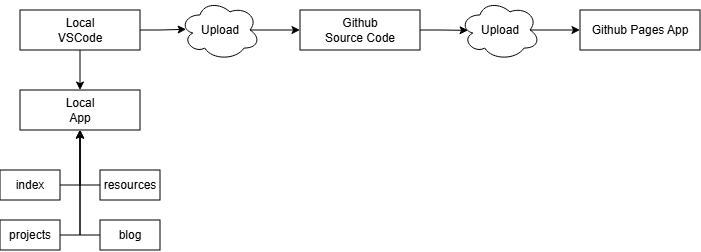

The diagram above was exported from draw.io. Its source (the exported page's mxGraphModel, read from the mxfile embedded in the PNG):
<mxGraphModel dx="984" dy="525" grid="1" gridSize="10" guides="1" tooltips="1" connect="1" arrows="1" fold="1" page="1" pageScale="1" pageWidth="850" pageHeight="1100" math="0" shadow="0">
  <root>
    <mxCell id="0" />
    <mxCell id="1" parent="0" />
    <mxCell id="a6H5r-kOto3LNo-zg8Aj-4" edge="1" parent="1" source="a6H5r-kOto3LNo-zg8Aj-1" style="edgeStyle=orthogonalEdgeStyle;rounded=0;orthogonalLoop=1;jettySize=auto;html=1;exitX=0.5;exitY=1;exitDx=0;exitDy=0;" target="a6H5r-kOto3LNo-zg8Aj-3">
      <mxGeometry relative="1" as="geometry" />
    </mxCell>
    <mxCell id="a6H5r-kOto3LNo-zg8Aj-5" edge="1" parent="1" source="a6H5r-kOto3LNo-zg8Aj-1" style="edgeStyle=orthogonalEdgeStyle;rounded=0;orthogonalLoop=1;jettySize=auto;html=1;exitX=1;exitY=0.5;exitDx=0;exitDy=0;entryX=0.077;entryY=0.489;entryDx=0;entryDy=0;entryPerimeter=0;" target="a6H5r-kOto3LNo-zg8Aj-6">
      <mxGeometry relative="1" as="geometry">
        <mxPoint x="200" y="59.689655172413836" as="targetPoint" />
      </mxGeometry>
    </mxCell>
    <mxCell id="a6H5r-kOto3LNo-zg8Aj-1" parent="1" style="rounded=0;whiteSpace=wrap;html=1;" value="Local&lt;div&gt;VSCode&lt;/div&gt;" vertex="1">
      <mxGeometry height="40" width="120" x="40" y="40" as="geometry" />
    </mxCell>
    <mxCell id="a6H5r-kOto3LNo-zg8Aj-3" parent="1" style="rounded=0;whiteSpace=wrap;html=1;" value="Local&lt;div&gt;App&lt;/div&gt;" vertex="1">
      <mxGeometry height="40" width="120" x="40" y="120" as="geometry" />
    </mxCell>
    <mxCell id="a6H5r-kOto3LNo-zg8Aj-7" edge="1" parent="1" source="a6H5r-kOto3LNo-zg8Aj-6" style="edgeStyle=orthogonalEdgeStyle;rounded=0;orthogonalLoop=1;jettySize=auto;html=1;exitX=0.875;exitY=0.5;exitDx=0;exitDy=0;exitPerimeter=0;">
      <mxGeometry relative="1" as="geometry">
        <mxPoint x="320" y="60" as="targetPoint" />
      </mxGeometry>
    </mxCell>
    <mxCell id="a6H5r-kOto3LNo-zg8Aj-6" parent="1" style="ellipse;shape=cloud;whiteSpace=wrap;html=1;" value="Upload" vertex="1">
      <mxGeometry height="60.31" width="80" x="200" y="29.840000000000003" as="geometry" />
    </mxCell>
    <mxCell id="a6H5r-kOto3LNo-zg8Aj-9" parent="1" style="rounded=0;whiteSpace=wrap;html=1;" value="Github&lt;div&gt;Source Code&lt;/div&gt;" vertex="1">
      <mxGeometry height="40" width="120" x="320" y="40" as="geometry" />
    </mxCell>
    <mxCell id="a6H5r-kOto3LNo-zg8Aj-16" edge="1" parent="1" source="a6H5r-kOto3LNo-zg8Aj-11" style="edgeStyle=orthogonalEdgeStyle;rounded=0;orthogonalLoop=1;jettySize=auto;html=1;exitX=0.875;exitY=0.5;exitDx=0;exitDy=0;exitPerimeter=0;entryX=0;entryY=0.5;entryDx=0;entryDy=0;" target="a6H5r-kOto3LNo-zg8Aj-15">
      <mxGeometry relative="1" as="geometry" />
    </mxCell>
    <mxCell id="a6H5r-kOto3LNo-zg8Aj-11" parent="1" style="ellipse;shape=cloud;whiteSpace=wrap;html=1;" value="Upload" vertex="1">
      <mxGeometry height="60.31" width="80" x="480" y="29.840000000000003" as="geometry" />
    </mxCell>
    <mxCell id="a6H5r-kOto3LNo-zg8Aj-14" edge="1" parent="1" source="a6H5r-kOto3LNo-zg8Aj-9" style="edgeStyle=orthogonalEdgeStyle;rounded=0;orthogonalLoop=1;jettySize=auto;html=1;exitX=1;exitY=0.5;exitDx=0;exitDy=0;entryX=0.101;entryY=0.506;entryDx=0;entryDy=0;entryPerimeter=0;" target="a6H5r-kOto3LNo-zg8Aj-11">
      <mxGeometry relative="1" as="geometry" />
    </mxCell>
    <mxCell id="a6H5r-kOto3LNo-zg8Aj-15" parent="1" style="rounded=0;whiteSpace=wrap;html=1;" value="Github Pages App" vertex="1">
      <mxGeometry height="40" width="120" x="600" y="40" as="geometry" />
    </mxCell>
    <mxCell id="a6H5r-kOto3LNo-zg8Aj-27" edge="1" parent="1" source="a6H5r-kOto3LNo-zg8Aj-17" style="edgeStyle=orthogonalEdgeStyle;rounded=0;orthogonalLoop=1;jettySize=auto;html=1;exitX=1;exitY=0.5;exitDx=0;exitDy=0;">
      <mxGeometry relative="1" as="geometry">
        <mxPoint x="100" y="160" as="targetPoint" />
      </mxGeometry>
    </mxCell>
    <mxCell id="a6H5r-kOto3LNo-zg8Aj-17" parent="1" style="rounded=0;whiteSpace=wrap;html=1;" value="index" vertex="1">
      <mxGeometry height="30" width="60" x="20" y="200" as="geometry" />
    </mxCell>
    <mxCell id="a6H5r-kOto3LNo-zg8Aj-25" edge="1" parent="1" source="a6H5r-kOto3LNo-zg8Aj-18" style="edgeStyle=orthogonalEdgeStyle;rounded=0;orthogonalLoop=1;jettySize=auto;html=1;exitX=1;exitY=0.5;exitDx=0;exitDy=0;">
      <mxGeometry relative="1" as="geometry">
        <mxPoint x="100" y="160" as="targetPoint" />
      </mxGeometry>
    </mxCell>
    <mxCell id="a6H5r-kOto3LNo-zg8Aj-18" parent="1" style="rounded=0;whiteSpace=wrap;html=1;" value="projects" vertex="1">
      <mxGeometry height="30" width="60" x="20" y="250" as="geometry" />
    </mxCell>
    <mxCell id="a6H5r-kOto3LNo-zg8Aj-26" edge="1" parent="1" source="a6H5r-kOto3LNo-zg8Aj-19" style="edgeStyle=orthogonalEdgeStyle;rounded=0;orthogonalLoop=1;jettySize=auto;html=1;exitX=0;exitY=0.5;exitDx=0;exitDy=0;entryX=0.5;entryY=1;entryDx=0;entryDy=0;" target="a6H5r-kOto3LNo-zg8Aj-3">
      <mxGeometry relative="1" as="geometry" />
    </mxCell>
    <mxCell id="a6H5r-kOto3LNo-zg8Aj-19" parent="1" style="rounded=0;whiteSpace=wrap;html=1;" value="resources" vertex="1">
      <mxGeometry height="30" width="60" x="120" y="200" as="geometry" />
    </mxCell>
    <mxCell id="a6H5r-kOto3LNo-zg8Aj-22" edge="1" parent="1" source="a6H5r-kOto3LNo-zg8Aj-21" style="edgeStyle=orthogonalEdgeStyle;rounded=0;orthogonalLoop=1;jettySize=auto;html=1;exitX=0;exitY=0.5;exitDx=0;exitDy=0;" target="a6H5r-kOto3LNo-zg8Aj-3">
      <mxGeometry relative="1" as="geometry" />
    </mxCell>
    <mxCell id="a6H5r-kOto3LNo-zg8Aj-21" parent="1" style="rounded=0;whiteSpace=wrap;html=1;" value="blog" vertex="1">
      <mxGeometry height="30" width="60" x="120" y="250" as="geometry" />
    </mxCell>
  </root>
</mxGraphModel>